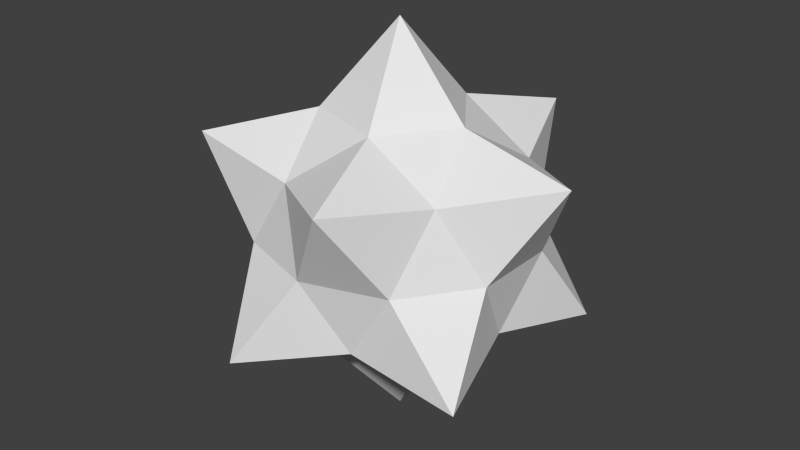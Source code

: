 # Source: icosa02.blend  (saved by Blender 2.62.0; exported with 4.5.12 LTS)
import bpy
from mathutils import Matrix  # noqa: F401  (used for matrix-valued properties, if any)

bpy.ops.wm.read_factory_settings(use_empty=True)
scene = bpy.context.scene
scene.name = 'Scene'

# ---- collections
col_collection_1 = bpy.data.collections.new('Collection 1'); scene.collection.children.link(col_collection_1)

# ---- world
world_world = bpy.data.worlds.new('World'); scene.world = world_world
world_world.color = (0.05088, 0.05088, 0.05088)
world_world.use_sun_shadow = False
world_world.sun_shadow_jitter_overblur = 0.0
world_world.cycles.sampling_method = 'MANUAL'
world_world.cycles.sample_map_resolution = 256

# ---- meshes
me_icosphere_002 = bpy.data.meshes.new('Icosphere.002')
me_icosphere_002.from_pydata([(3.155e-11, 5.056e-09, -1.044), (0.7558, -0.5491, -0.4671), (-0.2887, -0.8885, -0.4671), (-0.9342, 5.056e-09, -0.4671), (-0.2887, 0.8885, -0.4671), (0.7558, 0.5491, -0.4671), (0.2887, -0.8885, 0.4671), (-0.7558, -0.5491, 0.4671), (-0.7558, 0.5491, 0.4671), (0.2887, 0.8885, 0.4671), (0.9342, 5.056e-09, 0.4671), (3.155e-11, 5.056e-09, 1.044), (-0.1153, -0.355, -0.604), (0.302, -0.2194, -0.604), (0.1866, -0.5744, -0.3733), (0.302, 0.2194, -0.604), (0.6039, 6.099e-09, -0.3733), (-0.3733, 6.099e-09, -0.604), (-0.4886, -0.355, -0.3733), (-0.1153, 0.355, -0.604), (-0.4886, 0.355, -0.3733), (0.1866, 0.5744, -0.3733), (0.6752, 0.2194, 1.196e-08), (0.6752, -0.2194, 1.196e-08), (0.4173, -0.5744, 1.196e-08), (-1.173e-10, -0.71, 1.196e-08), (-0.4173, -0.5744, 1.196e-08), (-0.6752, -0.2194, 1.196e-08), (-0.6752, 0.2194, 1.196e-08), (-0.4173, 0.5744, 1.196e-08), (-1.173e-10, 0.71, 1.196e-08), (0.4173, 0.5744, 1.196e-08), (0.4886, -0.355, 0.3733), (-0.1866, -0.5744, 0.3733), (-0.6039, 6.099e-09, 0.3733), (-0.1866, 0.5744, 0.3733), (0.4886, 0.355, 0.3733), (0.3733, 6.099e-09, 0.604), (0.1153, -0.355, 0.604), (-0.302, -0.2194, 0.604), (-0.302, 0.2194, 0.604), (0.1153, 0.355, 0.604)], [], [(14, 2, 12), (12, 13, 14), (1, 14, 13), (12, 0, 13), (16, 1, 13), (13, 15, 16), (5, 16, 15), (13, 0, 15), (18, 3, 17), (17, 12, 18), (2, 18, 12), (17, 0, 12), (20, 4, 19), (19, 17, 20), (3, 20, 17), (19, 0, 17), (21, 5, 15), (15, 19, 21), (4, 21, 19), (15, 0, 19), (23, 1, 16), (16, 22, 23), (10, 23, 22), (22, 16, 5), (25, 2, 14), (14, 24, 25), (6, 25, 24), (24, 14, 1), (27, 3, 18), (18, 26, 27), (7, 27, 26), (26, 18, 2), (29, 4, 20), (20, 28, 29), (8, 29, 28), (28, 20, 3), (31, 5, 21), (21, 30, 31), (9, 31, 30), (30, 21, 4), (32, 6, 24), (24, 23, 32), (10, 32, 23), (23, 24, 1), (33, 7, 26), (26, 25, 33), (6, 33, 25), (25, 26, 2), (34, 8, 28), (28, 27, 34), (7, 34, 27), (27, 28, 3), (35, 9, 30), (30, 29, 35), (8, 35, 29), (29, 30, 4), (36, 10, 22), (22, 31, 36), (9, 36, 31), (31, 22, 5), (38, 6, 32), (32, 37, 38), (11, 38, 37), (37, 32, 10), (39, 7, 33), (33, 38, 39), (11, 39, 38), (38, 33, 6), (40, 8, 34), (34, 39, 40), (11, 40, 39), (39, 34, 7), (41, 9, 35), (35, 40, 41), (11, 41, 40), (40, 35, 8), (37, 10, 36), (36, 41, 37), (11, 37, 41), (41, 36, 9)])
_uv = me_icosphere_002.uv_layers.new(name='UVMap')
_uv.uv.foreach_set('vector', [0.6118, 0.1559, 0.3618, 0.07468, 0.4309, 0.2873, 0.4309, 0.2873, 0.6809, 0.3686, 0.6118, 0.1559, 0.8618, 0.2371, 0.6118, 0.1559, 0.6809, 0.3686, 0.4309, 0.2873, 0.5, 0.5, 0.6809, 0.3686, 0.8618, 0.5, 0.8618, 0.2371, 0.6809, 0.3686, 0.6809, 0.3686, 0.6809, 0.6314, 0.8618, 0.5, 0.8618, 0.7629, 0.8618, 0.5, 0.6809, 0.6314, 0.6809, 0.3686, 0.5, 0.5, 0.6809, 0.6314, 0.2073, 0.2873, 0.05279, 0.5, 0.2764, 0.5, 0.2764, 0.5, 0.4309, 0.2873, 0.2073, 0.2873, 0.3618, 0.07468, 0.2073, 0.2873, 0.4309, 0.2873, 0.2764, 0.5, 0.5, 0.5, 0.4309, 0.2873, 0.2073, 0.7127, 0.3618, 0.9253, 0.4309, 0.7127, 0.4309, 0.7127, 0.2764, 0.5, 0.2073, 0.7127, 0.05279, 0.5, 0.2073, 0.7127, 0.2764, 0.5, 0.4309, 0.7127, 0.5, 0.5, 0.2764, 0.5, 0.6118, 0.8441, 0.8618, 0.7629, 0.6809, 0.6314, 0.6809, 0.6314, 0.4309, 0.7127, 0.6118, 0.8441, 0.3618, 0.9253, 0.6118, 0.8441, 0.4309, 0.7127, 0.6809, 0.6314, 0.5, 0.5, 0.4309, 0.7127, 0.3686, 0.5, 0.2371, 0.2764, 0.5, 0.2764, 0.5, 0.2764, 0.6314, 0.5, 0.3686, 0.5, 0.5, 0.7236, 0.3686, 0.5, 0.6314, 0.5, 0.6314, 0.5, 0.5, 0.2764, 0.7629, 0.2764, 0.5, 0.5, 0.3618, 0.2764, 0.6118, 0.2764, 0.6118, 0.2764, 0.75, 0.5, 0.5, 0.5, 0.6382, 0.7236, 0.5, 0.5, 0.75, 0.5, 0.75, 0.5, 0.6118, 0.2764, 0.8618, 0.2764, 0.3686, 0.5, 0.5, 0.2764, 0.2873, 0.2764, 0.2873, 0.2764, 0.1559, 0.5, 0.3686, 0.5, 0.2371, 0.7236, 0.3686, 0.5, 0.1559, 0.5, 0.1559, 0.5, 0.2873, 0.2764, 0.07468, 0.2764, 0.8441, 0.5, 0.9253, 0.2764, 0.7127, 0.2764, 0.7127, 0.2764, 0.6314, 0.5, 0.8441, 0.5, 0.7629, 0.7236, 0.8441, 0.5, 0.6314, 0.5, 0.6314, 0.5, 0.7127, 0.2764, 0.5, 0.2764, 0.75, 0.5, 0.8618, 0.2764, 0.6118, 0.2764, 0.6118, 0.2764, 0.5, 0.5, 0.75, 0.5, 0.6382, 0.7236, 0.75, 0.5, 0.5, 0.5, 0.5, 0.5, 0.6118, 0.2764, 0.3618, 0.2764, 0.2873, 0.7236, 0.07468, 0.7236, 0.1559, 0.5, 0.1559, 0.5, 0.3686, 0.5, 0.2873, 0.7236, 0.5, 0.7236, 0.2873, 0.7236, 0.3686, 0.5, 0.3686, 0.5, 0.1559, 0.5, 0.2371, 0.2764, 0.3882, 0.7236, 0.1382, 0.7236, 0.25, 0.5, 0.25, 0.5, 0.5, 0.5, 0.3882, 0.7236, 0.6382, 0.7236, 0.3882, 0.7236, 0.5, 0.5, 0.5, 0.5, 0.25, 0.5, 0.3618, 0.2764, 0.5, 0.7236, 0.7629, 0.7236, 0.6314, 0.5, 0.6314, 0.5, 0.3686, 0.5, 0.5, 0.7236, 0.2371, 0.7236, 0.5, 0.7236, 0.3686, 0.5, 0.3686, 0.5, 0.6314, 0.5, 0.5, 0.2764, 0.3882, 0.7236, 0.6382, 0.7236, 0.5, 0.5, 0.5, 0.5, 0.25, 0.5, 0.3882, 0.7236, 0.1382, 0.7236, 0.3882, 0.7236, 0.25, 0.5, 0.25, 0.5, 0.5, 0.5, 0.3618, 0.2764, 0.7127, 0.7236, 0.5, 0.7236, 0.6314, 0.5, 0.6314, 0.5, 0.8441, 0.5, 0.7127, 0.7236, 0.9253, 0.7236, 0.7127, 0.7236, 0.8441, 0.5, 0.8441, 0.5, 0.6314, 0.5, 0.7629, 0.2764, 0.5691, 0.2873, 0.6382, 0.07468, 0.7927, 0.2873, 0.7927, 0.2873, 0.7236, 0.5, 0.5691, 0.2873, 0.5, 0.5, 0.5691, 0.2873, 0.7236, 0.5, 0.7236, 0.5, 0.7927, 0.2873, 0.9472, 0.5, 0.3191, 0.3686, 0.1382, 0.2371, 0.3882, 0.1559, 0.3882, 0.1559, 0.5691, 0.2873, 0.3191, 0.3686, 0.5, 0.5, 0.3191, 0.3686, 0.5691, 0.2873, 0.5691, 0.2873, 0.3882, 0.1559, 0.6382, 0.07468, 0.3191, 0.6314, 0.1382, 0.7629, 0.1382, 0.5, 0.1382, 0.5, 0.3191, 0.3686, 0.3191, 0.6314, 0.5, 0.5, 0.3191, 0.6314, 0.3191, 0.3686, 0.3191, 0.3686, 0.1382, 0.5, 0.1382, 0.2371, 0.5691, 0.7127, 0.6382, 0.9253, 0.3882, 0.8441, 0.3882, 0.8441, 0.3191, 0.6314, 0.5691, 0.7127, 0.5, 0.5, 0.5691, 0.7127, 0.3191, 0.6314, 0.3191, 0.6314, 0.3882, 0.8441, 0.1382, 0.7629, 0.7236, 0.5, 0.9472, 0.5, 0.7927, 0.7127, 0.7927, 0.7127, 0.5691, 0.7127, 0.7236, 0.5, 0.5, 0.5, 0.7236, 0.5, 0.5691, 0.7127, 0.5691, 0.7127, 0.7927, 0.7127, 0.6382, 0.9253])
me_icosphere_002.use_remesh_preserve_volume = False
me_icosphere_002.use_remesh_preserve_attributes = False
me_icosphere_002.use_mirror_vertex_groups = False
me_icosphere_002.update()

# ---- objects
ob_icosphere = bpy.data.objects.new('Icosphere', me_icosphere_002)

# ---- transforms, parenting, visibility, modifiers, constraints
ob_icosphere.location = (0.0, 0.0, 0.0)
ob_icosphere.scale = (1.8, 1.8, 1.8)
ob_icosphere.lineart.crease_threshold = 0.0

# ---- collection membership
col_collection_1.objects.link(ob_icosphere)

# ---- scene / render settings (as saved in the file)
scene.frame_start = 1; scene.frame_end = 250; scene.frame_set(1)
scene.render.engine = 'BLENDER_EEVEE_NEXT'
scene.render.image_settings.color_mode = 'RGB'
scene.render.image_settings.compression = 90
scene.render.resolution_percentage = 50
scene.render.dither_intensity = 0.0
scene.render.bake_margin = 2
scene.render.bake_bias = 0.0
scene.cycles.use_denoising = False
scene.cycles.samples = 10
scene.cycles.sampling_pattern = 'TABULATED_SOBOL'
scene.cycles.light_sampling_threshold = 0.0
scene.cycles.use_adaptive_sampling = False
scene.cycles.use_light_tree = False
scene.cycles.blur_glossy = 0.0
scene.cycles.volume_bounces = 1
scene.cycles.pixel_filter_type = 'GAUSSIAN'
scene.cycles.sample_clamp_indirect = 0.0
scene.view_settings.view_transform = 'Standard'
bpy.context.view_layer.update()

# ---- added for rendering (the .blend has no active camera and no usable light): camera, sun
cam_auto = bpy.data.cameras.new('AutoCamera')
cam_auto.lens = 50.0
cam_auto.sensor_width = 36.0
cam_auto.clip_end = 1000.0
ob_auto_camera = bpy.data.objects.new('AutoCamera', cam_auto)
scene.collection.objects.link(ob_auto_camera)
ob_auto_camera.location = (5.52652, -6.63183, 4.42122)
ob_auto_camera.rotation_euler = (1.09748, -7.21219e-08, 0.694738)
scene.camera = ob_auto_camera
light_auto_sun = bpy.data.lights.new('AutoSun', 'SUN')
light_auto_sun.energy = 3.0
light_auto_sun.angle = 0.0523599
ob_auto_sun = bpy.data.objects.new('AutoSun', light_auto_sun)
scene.collection.objects.link(ob_auto_sun)
ob_auto_sun.rotation_euler = (0.872665, 0.174533, 0.523599)
bpy.context.view_layer.update()
